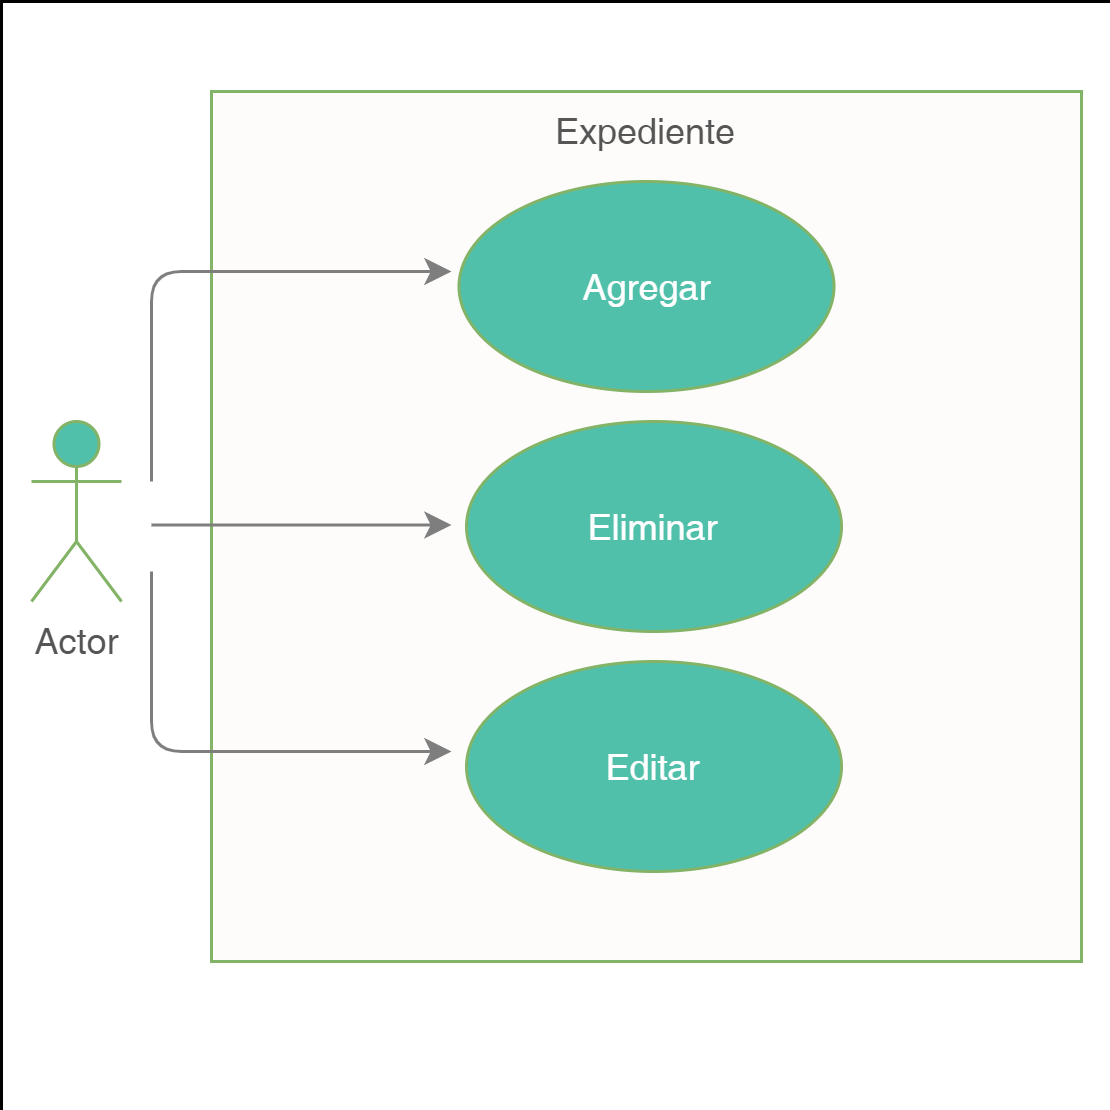

The diagram above was exported from draw.io. Its source (the exported page's mxGraphModel, read from the mxfile embedded in the PNG):
<mxGraphModel dx="1038" dy="489" grid="1" gridSize="10" guides="1" tooltips="1" connect="1" arrows="1" fold="1" page="1" pageScale="1" pageWidth="827" pageHeight="1169" math="0" shadow="0">
  <root>
    <mxCell id="0" />
    <mxCell id="1" parent="0" />
    <mxCell id="VtUOcmCG3A7lsc3ew9CI-14" value="" style="whiteSpace=wrap;html=1;aspect=fixed;labelBackgroundColor=none;align=center;verticalAlign=top;strokeWidth=0;" parent="1" vertex="1">
      <mxGeometry x="170" y="60" width="370" height="370" as="geometry" />
    </mxCell>
    <mxCell id="VtUOcmCG3A7lsc3ew9CI-2" value="Expediente" style="whiteSpace=wrap;html=1;aspect=fixed;fillColor=#FDFCFA;strokeColor=#82b366;align=center;verticalAlign=top;labelBackgroundColor=none;fontColor=#555555;" parent="1" vertex="1">
      <mxGeometry x="240" y="90" width="290" height="290" as="geometry" />
    </mxCell>
    <mxCell id="VtUOcmCG3A7lsc3ew9CI-1" value="Actor" style="shape=umlActor;verticalLabelPosition=bottom;verticalAlign=top;html=1;outlineConnect=0;fillColor=#51C0AA;strokeColor=#82b366;fontColor=#555555;" parent="1" vertex="1">
      <mxGeometry x="180" y="200" width="30" height="60" as="geometry" />
    </mxCell>
    <mxCell id="VtUOcmCG3A7lsc3ew9CI-3" value="&lt;font color=&quot;#ffffff&quot;&gt;Agregar&lt;/font&gt;" style="ellipse;whiteSpace=wrap;html=1;fillColor=#51C0AA;strokeColor=#82b366;fontColor=#DCDBDA;" parent="1" vertex="1">
      <mxGeometry x="322.5" y="120" width="125" height="70" as="geometry" />
    </mxCell>
    <mxCell id="VtUOcmCG3A7lsc3ew9CI-4" value="&lt;font color=&quot;#ffffff&quot;&gt;Editar&lt;/font&gt;" style="ellipse;whiteSpace=wrap;html=1;fillColor=#51C0AA;strokeColor=#82b366;fontColor=#DCDBDA;" parent="1" vertex="1">
      <mxGeometry x="325" y="280" width="125" height="70" as="geometry" />
    </mxCell>
    <mxCell id="VtUOcmCG3A7lsc3ew9CI-11" value="" style="edgeStyle=segmentEdgeStyle;endArrow=classic;html=1;fontColor=#;strokeColor=#7E7E7E;" parent="1" edge="1">
      <mxGeometry width="50" height="50" relative="1" as="geometry">
        <mxPoint x="220" y="220" as="sourcePoint" />
        <mxPoint x="320" y="150" as="targetPoint" />
        <Array as="points">
          <mxPoint x="220" y="150" />
          <mxPoint x="320" y="150" />
        </Array>
      </mxGeometry>
    </mxCell>
    <mxCell id="VtUOcmCG3A7lsc3ew9CI-12" value="" style="edgeStyle=segmentEdgeStyle;endArrow=classic;html=1;fontColor=#;strokeColor=#7E7E7E;" parent="1" edge="1">
      <mxGeometry width="50" height="50" relative="1" as="geometry">
        <mxPoint x="220" y="250" as="sourcePoint" />
        <mxPoint x="320" y="310" as="targetPoint" />
        <Array as="points">
          <mxPoint x="220" y="310" />
          <mxPoint x="310" y="310" />
        </Array>
      </mxGeometry>
    </mxCell>
    <mxCell id="Jd9K3DcMXOIDTIadBYkG-1" value="&lt;font color=&quot;#ffffff&quot;&gt;Eliminar&lt;/font&gt;" style="ellipse;whiteSpace=wrap;html=1;fillColor=#51C0AA;strokeColor=#82b366;fontColor=#DCDBDA;" vertex="1" parent="1">
      <mxGeometry x="325" y="200" width="125" height="70" as="geometry" />
    </mxCell>
    <mxCell id="Jd9K3DcMXOIDTIadBYkG-2" value="" style="edgeStyle=segmentEdgeStyle;endArrow=classic;html=1;fontColor=#;strokeColor=#7E7E7E;rounded=0;" edge="1" parent="1">
      <mxGeometry width="50" height="50" relative="1" as="geometry">
        <mxPoint x="220" y="234.51000000000005" as="sourcePoint" />
        <mxPoint x="320" y="234.51000000000005" as="targetPoint" />
        <Array as="points">
          <mxPoint x="310" y="234.01000000000002" />
        </Array>
      </mxGeometry>
    </mxCell>
  </root>
</mxGraphModel>